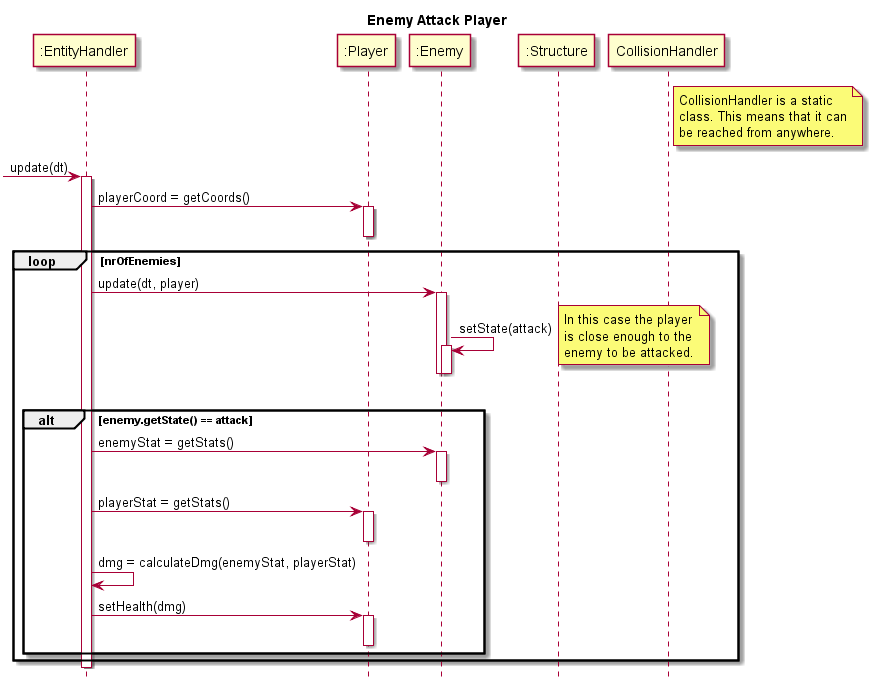

The diagram above was rendered by PlantUML. Its source (embedded in the PNG):
@startuml
hide footbox
title Enemy Attack Player

participant ":EntityHandler" as eh
participant ":Player" as player
participant ":Enemy" as enemy
participant ":Structure" as struct
participant "CollisionHandler" as ch

note right of ch
	CollisionHandler is a static
	class. This means that it can
	be reached from anywhere.
end note

[-> eh : update(dt)
activate eh

eh -> player : playerCoord = getCoords()
activate player
deactivate player

loop nrOfEnemies
	eh -> enemy : update(dt, player)
	activate enemy
	
	
	enemy -> enemy : setState(attack)
	activate enemy
	note right
		In this case the player
		is close enough to the
		enemy to be attacked.
	end note
		
	deactivate enemy
	deactivate enemy


	alt enemy.getState() == attack
		eh -> enemy : enemyStat = getStats()
		activate enemy
		deactivate enemy

		eh -> player : playerStat = getStats()
		activate player
		deactivate player

		eh -> eh : dmg = calculateDmg(enemyStat, playerStat)

		eh -> player : setHealth(dmg)
		activate player
		deactivate player		
	end
end

deactivate eh


@enduml